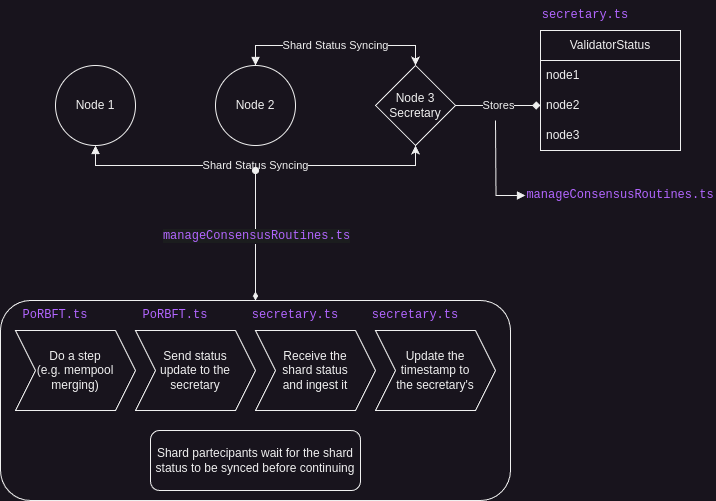

The diagram above was exported from draw.io. Its source (the exported page's mxGraphModel, read from the mxfile embedded in the PNG):
<mxGraphModel dx="1712" dy="570" grid="1" gridSize="10" guides="1" tooltips="1" connect="1" arrows="1" fold="1" page="1" pageScale="1" pageWidth="827" pageHeight="1169" math="0" shadow="0">
  <root>
    <mxCell id="0" />
    <mxCell id="1" parent="0" />
    <mxCell id="ugeLE4Jhaac8i8cLp6dt-9" value="Stores" style="edgeStyle=orthogonalEdgeStyle;rounded=0;orthogonalLoop=1;jettySize=auto;html=1;entryX=0;entryY=0.5;entryDx=0;entryDy=0;endArrow=diamond;endFill=1;" edge="1" parent="1" source="ugeLE4Jhaac8i8cLp6dt-1" target="ugeLE4Jhaac8i8cLp6dt-6">
      <mxGeometry relative="1" as="geometry" />
    </mxCell>
    <mxCell id="ugeLE4Jhaac8i8cLp6dt-1" value="Node 3&lt;br&gt;Secretary" style="rhombus;whiteSpace=wrap;html=1;" vertex="1" parent="1">
      <mxGeometry x="320" y="155" width="80" height="80" as="geometry" />
    </mxCell>
    <mxCell id="ugeLE4Jhaac8i8cLp6dt-11" value="Shard Status Syncing" style="edgeStyle=orthogonalEdgeStyle;rounded=0;orthogonalLoop=1;jettySize=auto;html=1;entryX=0.5;entryY=1;entryDx=0;entryDy=0;exitX=0.5;exitY=1;exitDx=0;exitDy=0;startArrow=block;startFill=1;" edge="1" parent="1" source="ugeLE4Jhaac8i8cLp6dt-2" target="ugeLE4Jhaac8i8cLp6dt-1">
      <mxGeometry relative="1" as="geometry" />
    </mxCell>
    <mxCell id="ugeLE4Jhaac8i8cLp6dt-2" value="Node 1" style="ellipse;whiteSpace=wrap;html=1;aspect=fixed;" vertex="1" parent="1">
      <mxGeometry y="155" width="80" height="80" as="geometry" />
    </mxCell>
    <mxCell id="ugeLE4Jhaac8i8cLp6dt-10" value="Shard Status Syncing" style="edgeStyle=orthogonalEdgeStyle;rounded=0;orthogonalLoop=1;jettySize=auto;html=1;entryX=0.5;entryY=0;entryDx=0;entryDy=0;exitX=0.5;exitY=0;exitDx=0;exitDy=0;startArrow=block;startFill=1;" edge="1" parent="1" source="ugeLE4Jhaac8i8cLp6dt-3" target="ugeLE4Jhaac8i8cLp6dt-1">
      <mxGeometry relative="1" as="geometry" />
    </mxCell>
    <mxCell id="ugeLE4Jhaac8i8cLp6dt-3" value="Node 2" style="ellipse;whiteSpace=wrap;html=1;aspect=fixed;" vertex="1" parent="1">
      <mxGeometry x="160" y="155" width="80" height="80" as="geometry" />
    </mxCell>
    <mxCell id="ugeLE4Jhaac8i8cLp6dt-4" value="ValidatorStatus" style="swimlane;fontStyle=0;childLayout=stackLayout;horizontal=1;startSize=30;horizontalStack=0;resizeParent=1;resizeParentMax=0;resizeLast=0;collapsible=1;marginBottom=0;whiteSpace=wrap;html=1;" vertex="1" parent="1">
      <mxGeometry x="485" y="120" width="140" height="120" as="geometry" />
    </mxCell>
    <mxCell id="ugeLE4Jhaac8i8cLp6dt-5" value="node1" style="text;strokeColor=none;fillColor=none;align=left;verticalAlign=middle;spacingLeft=4;spacingRight=4;overflow=hidden;points=[[0,0.5],[1,0.5]];portConstraint=eastwest;rotatable=0;whiteSpace=wrap;html=1;" vertex="1" parent="ugeLE4Jhaac8i8cLp6dt-4">
      <mxGeometry y="30" width="140" height="30" as="geometry" />
    </mxCell>
    <mxCell id="ugeLE4Jhaac8i8cLp6dt-6" value="node2" style="text;strokeColor=none;fillColor=none;align=left;verticalAlign=middle;spacingLeft=4;spacingRight=4;overflow=hidden;points=[[0,0.5],[1,0.5]];portConstraint=eastwest;rotatable=0;whiteSpace=wrap;html=1;" vertex="1" parent="ugeLE4Jhaac8i8cLp6dt-4">
      <mxGeometry y="60" width="140" height="30" as="geometry" />
    </mxCell>
    <mxCell id="ugeLE4Jhaac8i8cLp6dt-7" value="node3" style="text;strokeColor=none;fillColor=none;align=left;verticalAlign=middle;spacingLeft=4;spacingRight=4;overflow=hidden;points=[[0,0.5],[1,0.5]];portConstraint=eastwest;rotatable=0;whiteSpace=wrap;html=1;" vertex="1" parent="ugeLE4Jhaac8i8cLp6dt-4">
      <mxGeometry y="90" width="140" height="30" as="geometry" />
    </mxCell>
    <mxCell id="ugeLE4Jhaac8i8cLp6dt-13" style="edgeStyle=orthogonalEdgeStyle;rounded=0;orthogonalLoop=1;jettySize=auto;html=1;endArrow=oval;endFill=1;startArrow=diamondThin;startFill=1;" edge="1" parent="1" source="ugeLE4Jhaac8i8cLp6dt-12">
      <mxGeometry relative="1" as="geometry">
        <mxPoint x="200" y="260" as="targetPoint" />
      </mxGeometry>
    </mxCell>
    <mxCell id="ugeLE4Jhaac8i8cLp6dt-26" value="&lt;span style=&quot;color: rgba(0, 0, 0, 0); font-family: monospace; font-size: 0px; text-align: start; background-color: rgb(27, 29, 30);&quot;&gt;%3CmxGraphModel%3E%3Croot%3E%3CmxCell%20id%3D%220%22%2F%3E%3CmxCell%20id%3D%221%22%20parent%3D%220%22%2F%3E%3CmxCell%20id%3D%222%22%20value%3D%22manageConsensusRoutines.ts%22%20style%3D%22text%3Bhtml%3D1%3Balign%3Dcenter%3BverticalAlign%3Dmiddle%3BwhiteSpace%3Dwrap%3Brounded%3D0%3BfontColor%3D%23B266FF%3BfontFamily%3DCourier%20New%3B%22%20vertex%3D%221%22%20parent%3D%221%22%3E%3CmxGeometry%20x%3D%22470%22%20y%3D%22270%22%20width%3D%22190%22%20height%3D%2230%22%20as%3D%22geometry%22%2F%3E%3C%2FmxCell%3E%3C%2Froot%3E%3C%2FmxGraphModel%3&lt;/span&gt;&lt;span style=&quot;color: rgba(0, 0, 0, 0); font-family: monospace; font-size: 0px; text-align: start; background-color: rgb(27, 29, 30);&quot;&gt;%3CmxGraphModel%3E%3Croot%3E%3CmxCell%20id%3D%220%22%2F%3E%3CmxCell%20id%3D%221%22%20parent%3D%220%22%2F%3E%3CmxCell%20id%3D%222%22%20value%3D%22manageConsensusRoutines.ts%22%20style%3D%22text%3Bhtml%3D1%3Balign%3Dcenter%3BverticalAlign%3Dmiddle%3BwhiteSpace%3Dwrap%3Brounded%3D0%3BfontColor%3D%23B266FF%3BfontFamily%3DCourier%20New%3B%22%20vertex%3D%221%22%20parent%3D%221%22%3E%3CmxGeometry%20x%3D%22470%22%20y%3D%22270%22%20width%3D%22190%22%20height%3D%2230%22%20as%3D%22geometry%22%2F%3E%3C%2FmxCell%3E%3C%2Froot%3E%3C%2FmxGraphModel%3E&lt;/span&gt;" style="edgeLabel;html=1;align=center;verticalAlign=middle;resizable=0;points=[];" vertex="1" connectable="0" parent="ugeLE4Jhaac8i8cLp6dt-13">
      <mxGeometry x="0.0405" y="3" relative="1" as="geometry">
        <mxPoint as="offset" />
      </mxGeometry>
    </mxCell>
    <mxCell id="ugeLE4Jhaac8i8cLp6dt-27" value="&lt;span style=&quot;color: rgb(178, 102, 255); font-family: &amp;quot;Courier New&amp;quot;; font-size: 12px; text-wrap: wrap; background-color: rgb(27, 29, 30);&quot;&gt;manageConsensusRoutines.ts&lt;/span&gt;" style="edgeLabel;html=1;align=center;verticalAlign=middle;resizable=0;points=[];" vertex="1" connectable="0" parent="ugeLE4Jhaac8i8cLp6dt-13">
      <mxGeometry x="-0.0038" relative="1" as="geometry">
        <mxPoint as="offset" />
      </mxGeometry>
    </mxCell>
    <mxCell id="ugeLE4Jhaac8i8cLp6dt-12" value="" style="rounded=1;whiteSpace=wrap;html=1;" vertex="1" parent="1">
      <mxGeometry x="-55" y="390" width="510" height="200" as="geometry" />
    </mxCell>
    <mxCell id="ugeLE4Jhaac8i8cLp6dt-14" value="Do a step&lt;br&gt;(e.g. mempool merging)" style="shape=step;perimeter=stepPerimeter;whiteSpace=wrap;html=1;fixedSize=1;" vertex="1" parent="1">
      <mxGeometry x="-40" y="420" width="120" height="80" as="geometry" />
    </mxCell>
    <mxCell id="ugeLE4Jhaac8i8cLp6dt-15" value="Send status &lt;br&gt;update to the secretary" style="shape=step;perimeter=stepPerimeter;whiteSpace=wrap;html=1;fixedSize=1;" vertex="1" parent="1">
      <mxGeometry x="80" y="420" width="120" height="80" as="geometry" />
    </mxCell>
    <mxCell id="ugeLE4Jhaac8i8cLp6dt-16" value="Receive the&lt;br&gt;shard status&lt;br&gt;and ingest it" style="shape=step;perimeter=stepPerimeter;whiteSpace=wrap;html=1;fixedSize=1;" vertex="1" parent="1">
      <mxGeometry x="200" y="420" width="120" height="80" as="geometry" />
    </mxCell>
    <mxCell id="ugeLE4Jhaac8i8cLp6dt-17" value="Update the&lt;br&gt;timestamp to&lt;br&gt;the secretary's" style="shape=step;perimeter=stepPerimeter;whiteSpace=wrap;html=1;fixedSize=1;" vertex="1" parent="1">
      <mxGeometry x="320" y="420" width="120" height="80" as="geometry" />
    </mxCell>
    <mxCell id="ugeLE4Jhaac8i8cLp6dt-18" value="Shard partecipants wait for the shard status to be synced before continuing" style="rounded=1;whiteSpace=wrap;html=1;" vertex="1" parent="1">
      <mxGeometry x="95" y="520" width="210" height="60" as="geometry" />
    </mxCell>
    <mxCell id="ugeLE4Jhaac8i8cLp6dt-19" value="PoRBFT.ts" style="text;html=1;align=center;verticalAlign=middle;whiteSpace=wrap;rounded=0;fontFamily=Courier New;fontColor=#B266FF;" vertex="1" parent="1">
      <mxGeometry x="-30" y="390" width="60" height="30" as="geometry" />
    </mxCell>
    <mxCell id="ugeLE4Jhaac8i8cLp6dt-20" value="secretary.ts" style="text;html=1;align=center;verticalAlign=middle;whiteSpace=wrap;rounded=0;fontFamily=Courier New;fontColor=#B266FF;" vertex="1" parent="1">
      <mxGeometry x="330" y="390" width="60" height="30" as="geometry" />
    </mxCell>
    <mxCell id="ugeLE4Jhaac8i8cLp6dt-21" value="secretary.ts" style="text;html=1;align=center;verticalAlign=middle;whiteSpace=wrap;rounded=0;fontFamily=Courier New;fontColor=#B266FF;" vertex="1" parent="1">
      <mxGeometry x="210" y="390" width="60" height="30" as="geometry" />
    </mxCell>
    <mxCell id="ugeLE4Jhaac8i8cLp6dt-22" value="secretary.ts" style="text;html=1;align=center;verticalAlign=middle;whiteSpace=wrap;rounded=0;fontFamily=Courier New;fontColor=#B266FF;" vertex="1" parent="1">
      <mxGeometry x="500" y="90" width="60" height="30" as="geometry" />
    </mxCell>
    <mxCell id="ugeLE4Jhaac8i8cLp6dt-23" value="PoRBFT.ts" style="text;html=1;align=center;verticalAlign=middle;whiteSpace=wrap;rounded=0;fontFamily=Courier New;fontColor=#B266FF;" vertex="1" parent="1">
      <mxGeometry x="90" y="390" width="60" height="30" as="geometry" />
    </mxCell>
    <mxCell id="ugeLE4Jhaac8i8cLp6dt-25" style="edgeStyle=orthogonalEdgeStyle;rounded=0;orthogonalLoop=1;jettySize=auto;html=1;startArrow=block;startFill=1;endArrow=none;endFill=0;" edge="1" parent="1" source="ugeLE4Jhaac8i8cLp6dt-24">
      <mxGeometry relative="1" as="geometry">
        <mxPoint x="440" y="210" as="targetPoint" />
      </mxGeometry>
    </mxCell>
    <mxCell id="ugeLE4Jhaac8i8cLp6dt-24" value="manageConsensusRoutines.ts" style="text;html=1;align=center;verticalAlign=middle;whiteSpace=wrap;rounded=0;fontColor=#B266FF;fontFamily=Courier New;" vertex="1" parent="1">
      <mxGeometry x="470" y="270" width="190" height="30" as="geometry" />
    </mxCell>
  </root>
</mxGraphModel>